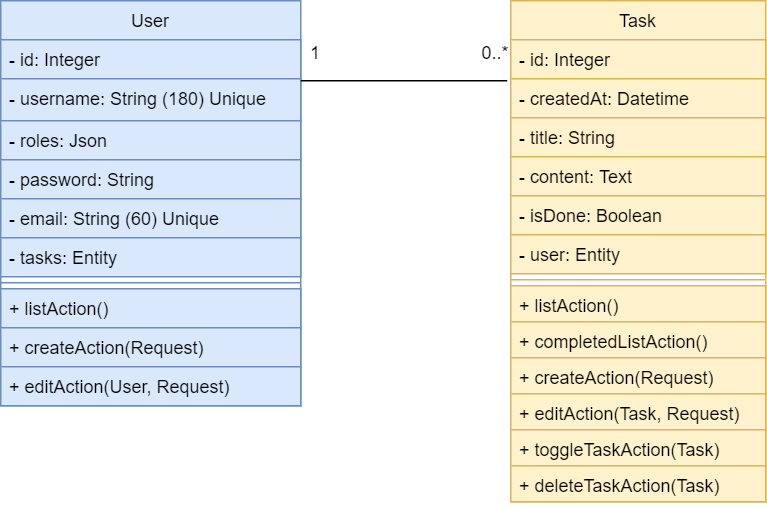

The diagram above was exported from draw.io. Its source (the exported page's mxGraphModel, read from the mxfile embedded in the PNG):
<mxGraphModel dx="1209" dy="643" grid="1" gridSize="10" guides="1" tooltips="1" connect="1" arrows="1" fold="1" page="1" pageScale="1" pageWidth="827" pageHeight="1169" math="0" shadow="0">
  <root>
    <mxCell id="0" />
    <mxCell id="1" parent="0" />
    <mxCell id="7etNIvIWC2fESGcuozOu-2" value="User" style="swimlane;fontStyle=0;childLayout=stackLayout;horizontal=1;startSize=26;fillColor=#dae8fc;horizontalStack=0;resizeParent=1;resizeParentMax=0;resizeLast=0;collapsible=1;marginBottom=0;strokeColor=#6c8ebf;" parent="1" vertex="1">
      <mxGeometry x="110" y="126" width="200" height="270" as="geometry" />
    </mxCell>
    <mxCell id="7etNIvIWC2fESGcuozOu-3" value="- id: Integer" style="text;strokeColor=#6c8ebf;fillColor=#dae8fc;align=left;verticalAlign=top;spacingLeft=4;spacingRight=4;overflow=hidden;rotatable=0;points=[[0,0.5],[1,0.5]];portConstraint=eastwest;" parent="7etNIvIWC2fESGcuozOu-2" vertex="1">
      <mxGeometry y="26" width="200" height="26" as="geometry" />
    </mxCell>
    <mxCell id="7etNIvIWC2fESGcuozOu-4" value="- username: String (180) Unique" style="text;strokeColor=#6c8ebf;fillColor=#dae8fc;align=left;verticalAlign=top;spacingLeft=4;spacingRight=4;overflow=hidden;rotatable=0;points=[[0,0.5],[1,0.5]];portConstraint=eastwest;" parent="7etNIvIWC2fESGcuozOu-2" vertex="1">
      <mxGeometry y="52" width="200" height="28" as="geometry" />
    </mxCell>
    <mxCell id="7MQi6k07LBLwb-cTJ1rB-1" value="- roles: Json" style="text;strokeColor=#6c8ebf;fillColor=#dae8fc;align=left;verticalAlign=top;spacingLeft=4;spacingRight=4;overflow=hidden;rotatable=0;points=[[0,0.5],[1,0.5]];portConstraint=eastwest;" parent="7etNIvIWC2fESGcuozOu-2" vertex="1">
      <mxGeometry y="80" width="200" height="26" as="geometry" />
    </mxCell>
    <mxCell id="7etNIvIWC2fESGcuozOu-5" value="- password: String" style="text;strokeColor=#6c8ebf;fillColor=#dae8fc;align=left;verticalAlign=top;spacingLeft=4;spacingRight=4;overflow=hidden;rotatable=0;points=[[0,0.5],[1,0.5]];portConstraint=eastwest;" parent="7etNIvIWC2fESGcuozOu-2" vertex="1">
      <mxGeometry y="106" width="200" height="26" as="geometry" />
    </mxCell>
    <mxCell id="7etNIvIWC2fESGcuozOu-6" value="- email: String (60) Unique" style="text;strokeColor=#6c8ebf;fillColor=#dae8fc;align=left;verticalAlign=top;spacingLeft=4;spacingRight=4;overflow=hidden;rotatable=0;points=[[0,0.5],[1,0.5]];portConstraint=eastwest;" parent="7etNIvIWC2fESGcuozOu-2" vertex="1">
      <mxGeometry y="132" width="200" height="26" as="geometry" />
    </mxCell>
    <mxCell id="7etNIvIWC2fESGcuozOu-24" value="- tasks: Entity" style="text;strokeColor=#6c8ebf;fillColor=#dae8fc;align=left;verticalAlign=top;spacingLeft=4;spacingRight=4;overflow=hidden;rotatable=0;points=[[0,0.5],[1,0.5]];portConstraint=eastwest;" parent="7etNIvIWC2fESGcuozOu-2" vertex="1">
      <mxGeometry y="158" width="200" height="26" as="geometry" />
    </mxCell>
    <mxCell id="7etNIvIWC2fESGcuozOu-7" value="" style="line;strokeWidth=1;fillColor=#dae8fc;align=left;verticalAlign=middle;spacingTop=-1;spacingLeft=3;spacingRight=3;rotatable=0;labelPosition=right;points=[];portConstraint=eastwest;strokeColor=#6c8ebf;" parent="7etNIvIWC2fESGcuozOu-2" vertex="1">
      <mxGeometry y="184" width="200" height="8" as="geometry" />
    </mxCell>
    <mxCell id="7etNIvIWC2fESGcuozOu-8" value="+ listAction()" style="text;strokeColor=#6c8ebf;fillColor=#dae8fc;align=left;verticalAlign=top;spacingLeft=4;spacingRight=4;overflow=hidden;rotatable=0;points=[[0,0.5],[1,0.5]];portConstraint=eastwest;" parent="7etNIvIWC2fESGcuozOu-2" vertex="1">
      <mxGeometry y="192" width="200" height="26" as="geometry" />
    </mxCell>
    <mxCell id="7etNIvIWC2fESGcuozOu-9" value="+ createAction(Request)" style="text;strokeColor=#6c8ebf;fillColor=#dae8fc;align=left;verticalAlign=top;spacingLeft=4;spacingRight=4;overflow=hidden;rotatable=0;points=[[0,0.5],[1,0.5]];portConstraint=eastwest;" parent="7etNIvIWC2fESGcuozOu-2" vertex="1">
      <mxGeometry y="218" width="200" height="26" as="geometry" />
    </mxCell>
    <mxCell id="7etNIvIWC2fESGcuozOu-10" value="+ editAction(User, Request)" style="text;strokeColor=#6c8ebf;fillColor=#dae8fc;align=left;verticalAlign=top;spacingLeft=4;spacingRight=4;overflow=hidden;rotatable=0;points=[[0,0.5],[1,0.5]];portConstraint=eastwest;" parent="7etNIvIWC2fESGcuozOu-2" vertex="1">
      <mxGeometry y="244" width="200" height="26" as="geometry" />
    </mxCell>
    <mxCell id="7etNIvIWC2fESGcuozOu-11" value="Task" style="swimlane;fontStyle=0;childLayout=stackLayout;horizontal=1;startSize=26;fillColor=#fff2cc;horizontalStack=0;resizeParent=1;resizeParentMax=0;resizeLast=0;collapsible=1;marginBottom=0;strokeColor=#d6b656;" parent="1" vertex="1">
      <mxGeometry x="450" y="126" width="170" height="334" as="geometry" />
    </mxCell>
    <mxCell id="7etNIvIWC2fESGcuozOu-12" value="- id: Integer" style="text;strokeColor=#d6b656;fillColor=#fff2cc;align=left;verticalAlign=top;spacingLeft=4;spacingRight=4;overflow=hidden;rotatable=0;points=[[0,0.5],[1,0.5]];portConstraint=eastwest;" parent="7etNIvIWC2fESGcuozOu-11" vertex="1">
      <mxGeometry y="26" width="170" height="26" as="geometry" />
    </mxCell>
    <mxCell id="7etNIvIWC2fESGcuozOu-13" value="- createdAt: Datetime" style="text;strokeColor=#d6b656;fillColor=#fff2cc;align=left;verticalAlign=top;spacingLeft=4;spacingRight=4;overflow=hidden;rotatable=0;points=[[0,0.5],[1,0.5]];portConstraint=eastwest;" parent="7etNIvIWC2fESGcuozOu-11" vertex="1">
      <mxGeometry y="52" width="170" height="26" as="geometry" />
    </mxCell>
    <mxCell id="7etNIvIWC2fESGcuozOu-14" value="- title: String" style="text;strokeColor=#d6b656;fillColor=#fff2cc;align=left;verticalAlign=top;spacingLeft=4;spacingRight=4;overflow=hidden;rotatable=0;points=[[0,0.5],[1,0.5]];portConstraint=eastwest;" parent="7etNIvIWC2fESGcuozOu-11" vertex="1">
      <mxGeometry y="78" width="170" height="26" as="geometry" />
    </mxCell>
    <mxCell id="7etNIvIWC2fESGcuozOu-15" value="- content: Text" style="text;strokeColor=#d6b656;fillColor=#fff2cc;align=left;verticalAlign=top;spacingLeft=4;spacingRight=4;overflow=hidden;rotatable=0;points=[[0,0.5],[1,0.5]];portConstraint=eastwest;" parent="7etNIvIWC2fESGcuozOu-11" vertex="1">
      <mxGeometry y="104" width="170" height="26" as="geometry" />
    </mxCell>
    <mxCell id="7etNIvIWC2fESGcuozOu-16" value="- isDone: Boolean" style="text;strokeColor=#d6b656;fillColor=#fff2cc;align=left;verticalAlign=top;spacingLeft=4;spacingRight=4;overflow=hidden;rotatable=0;points=[[0,0.5],[1,0.5]];portConstraint=eastwest;" parent="7etNIvIWC2fESGcuozOu-11" vertex="1">
      <mxGeometry y="130" width="170" height="26" as="geometry" />
    </mxCell>
    <mxCell id="7etNIvIWC2fESGcuozOu-23" value="- user: Entity" style="text;strokeColor=#d6b656;fillColor=#fff2cc;align=left;verticalAlign=top;spacingLeft=4;spacingRight=4;overflow=hidden;rotatable=0;points=[[0,0.5],[1,0.5]];portConstraint=eastwest;" parent="7etNIvIWC2fESGcuozOu-11" vertex="1">
      <mxGeometry y="156" width="170" height="26" as="geometry" />
    </mxCell>
    <mxCell id="7etNIvIWC2fESGcuozOu-17" value="" style="line;strokeWidth=1;fillColor=#fff2cc;align=left;verticalAlign=middle;spacingTop=-1;spacingLeft=3;spacingRight=3;rotatable=0;labelPosition=right;points=[];portConstraint=eastwest;strokeColor=#d6b656;" parent="7etNIvIWC2fESGcuozOu-11" vertex="1">
      <mxGeometry y="182" width="170" height="8" as="geometry" />
    </mxCell>
    <mxCell id="7etNIvIWC2fESGcuozOu-18" value="+ listAction()" style="text;strokeColor=#d6b656;fillColor=#fff2cc;align=left;verticalAlign=top;spacingLeft=4;spacingRight=4;overflow=hidden;rotatable=0;points=[[0,0.5],[1,0.5]];portConstraint=eastwest;" parent="7etNIvIWC2fESGcuozOu-11" vertex="1">
      <mxGeometry y="190" width="170" height="24" as="geometry" />
    </mxCell>
    <mxCell id="JysUJNc0EP2ZSWttQgg4-1" value="+ completedListAction()" style="text;strokeColor=#d6b656;fillColor=#fff2cc;align=left;verticalAlign=top;spacingLeft=4;spacingRight=4;overflow=hidden;rotatable=0;points=[[0,0.5],[1,0.5]];portConstraint=eastwest;" parent="7etNIvIWC2fESGcuozOu-11" vertex="1">
      <mxGeometry y="214" width="170" height="24" as="geometry" />
    </mxCell>
    <mxCell id="7etNIvIWC2fESGcuozOu-19" value="+ createAction(Request)" style="text;strokeColor=#d6b656;fillColor=#fff2cc;align=left;verticalAlign=top;spacingLeft=4;spacingRight=4;overflow=hidden;rotatable=0;points=[[0,0.5],[1,0.5]];portConstraint=eastwest;" parent="7etNIvIWC2fESGcuozOu-11" vertex="1">
      <mxGeometry y="238" width="170" height="24" as="geometry" />
    </mxCell>
    <mxCell id="7etNIvIWC2fESGcuozOu-20" value="+ editAction(Task, Request)" style="text;strokeColor=#d6b656;fillColor=#fff2cc;align=left;verticalAlign=top;spacingLeft=4;spacingRight=4;overflow=hidden;rotatable=0;points=[[0,0.5],[1,0.5]];portConstraint=eastwest;" parent="7etNIvIWC2fESGcuozOu-11" vertex="1">
      <mxGeometry y="262" width="170" height="24" as="geometry" />
    </mxCell>
    <mxCell id="7etNIvIWC2fESGcuozOu-21" value="+ toggleTaskAction(Task)" style="text;strokeColor=#d6b656;fillColor=#fff2cc;align=left;verticalAlign=top;spacingLeft=4;spacingRight=4;overflow=hidden;rotatable=0;points=[[0,0.5],[1,0.5]];portConstraint=eastwest;" parent="7etNIvIWC2fESGcuozOu-11" vertex="1">
      <mxGeometry y="286" width="170" height="24" as="geometry" />
    </mxCell>
    <mxCell id="7etNIvIWC2fESGcuozOu-22" value="+ deleteTaskAction(Task)" style="text;strokeColor=#d6b656;fillColor=#fff2cc;align=left;verticalAlign=top;spacingLeft=4;spacingRight=4;overflow=hidden;rotatable=0;points=[[0,0.5],[1,0.5]];portConstraint=eastwest;" parent="7etNIvIWC2fESGcuozOu-11" vertex="1">
      <mxGeometry y="310" width="170" height="24" as="geometry" />
    </mxCell>
    <mxCell id="7etNIvIWC2fESGcuozOu-25" value="" style="endArrow=none;html=1;entryX=-0.014;entryY=0.051;entryDx=0;entryDy=0;entryPerimeter=0;exitX=1;exitY=1.051;exitDx=0;exitDy=0;exitPerimeter=0;" parent="1" source="7etNIvIWC2fESGcuozOu-3" target="7etNIvIWC2fESGcuozOu-13" edge="1">
      <mxGeometry width="50" height="50" relative="1" as="geometry">
        <mxPoint x="330" y="180" as="sourcePoint" />
        <mxPoint x="380" y="130" as="targetPoint" />
      </mxGeometry>
    </mxCell>
    <mxCell id="7etNIvIWC2fESGcuozOu-26" value="1" style="text;html=1;strokeColor=none;fillColor=none;align=center;verticalAlign=middle;whiteSpace=wrap;rounded=0;" parent="1" vertex="1">
      <mxGeometry x="310" y="150" width="20" height="20" as="geometry" />
    </mxCell>
    <mxCell id="7etNIvIWC2fESGcuozOu-28" value="0..*" style="text;html=1;strokeColor=none;fillColor=none;align=center;verticalAlign=middle;whiteSpace=wrap;rounded=0;" parent="1" vertex="1">
      <mxGeometry x="430" y="150" width="20" height="20" as="geometry" />
    </mxCell>
  </root>
</mxGraphModel>